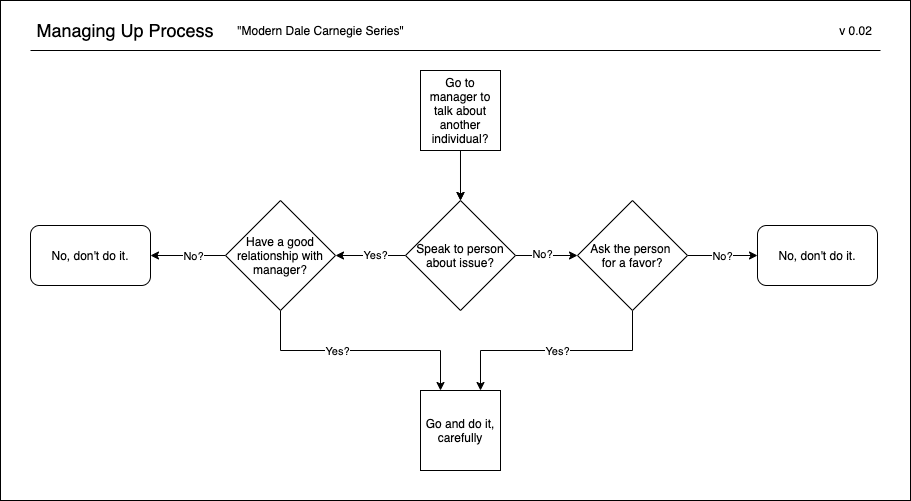

The diagram above was exported from draw.io. Its source (the exported page's mxGraphModel, read from the mxfile embedded in the PNG):
<mxGraphModel dx="1187" dy="786" grid="1" gridSize="10" guides="1" tooltips="1" connect="1" arrows="1" fold="1" page="1" pageScale="1" pageWidth="850" pageHeight="1100" math="0" shadow="0">
  <root>
    <mxCell id="0" />
    <mxCell id="1" parent="0" />
    <mxCell id="46rGd3lHIBvies1ePBXO-31" value="" style="rounded=0;whiteSpace=wrap;html=1;" parent="1" vertex="1">
      <mxGeometry x="20" y="20" width="910" height="500" as="geometry" />
    </mxCell>
    <mxCell id="46rGd3lHIBvies1ePBXO-1" value="&lt;font style=&quot;font-size: 18px&quot;&gt;Managing Up Process&lt;br&gt;&lt;/font&gt;" style="text;html=1;strokeColor=none;fillColor=none;align=center;verticalAlign=middle;whiteSpace=wrap;rounded=0;" parent="1" vertex="1">
      <mxGeometry x="40" y="40" width="210" height="20" as="geometry" />
    </mxCell>
    <mxCell id="46rGd3lHIBvies1ePBXO-2" value="v 0.02" style="text;html=1;align=center;verticalAlign=middle;resizable=0;points=[];autosize=1;strokeColor=none;fillColor=none;" parent="1" vertex="1">
      <mxGeometry x="850" y="40" width="50" height="20" as="geometry" />
    </mxCell>
    <mxCell id="46rGd3lHIBvies1ePBXO-5" value="" style="edgeStyle=orthogonalEdgeStyle;rounded=0;orthogonalLoop=1;jettySize=auto;html=1;" parent="1" source="46rGd3lHIBvies1ePBXO-3" target="46rGd3lHIBvies1ePBXO-4" edge="1">
      <mxGeometry relative="1" as="geometry" />
    </mxCell>
    <mxCell id="46rGd3lHIBvies1ePBXO-27" value="" style="edgeStyle=orthogonalEdgeStyle;rounded=0;orthogonalLoop=1;jettySize=auto;html=1;exitX=0.5;exitY=1;exitDx=0;exitDy=0;" parent="1" source="46rGd3lHIBvies1ePBXO-3" target="46rGd3lHIBvies1ePBXO-4" edge="1">
      <mxGeometry relative="1" as="geometry" />
    </mxCell>
    <mxCell id="46rGd3lHIBvies1ePBXO-3" value="Go to manager to talk about another individual?" style="whiteSpace=wrap;html=1;aspect=fixed;" parent="1" vertex="1">
      <mxGeometry x="440" y="90" width="80" height="80" as="geometry" />
    </mxCell>
    <mxCell id="46rGd3lHIBvies1ePBXO-12" style="edgeStyle=orthogonalEdgeStyle;rounded=0;orthogonalLoop=1;jettySize=auto;html=1;entryX=1;entryY=0.5;entryDx=0;entryDy=0;" parent="1" source="46rGd3lHIBvies1ePBXO-4" target="46rGd3lHIBvies1ePBXO-16" edge="1">
      <mxGeometry relative="1" as="geometry">
        <mxPoint x="365" y="290" as="targetPoint" />
      </mxGeometry>
    </mxCell>
    <mxCell id="46rGd3lHIBvies1ePBXO-14" value="Yes?" style="edgeLabel;html=1;align=center;verticalAlign=middle;resizable=0;points=[];" parent="46rGd3lHIBvies1ePBXO-12" vertex="1" connectable="0">
      <mxGeometry x="-0.1111" y="-1" relative="1" as="geometry">
        <mxPoint as="offset" />
      </mxGeometry>
    </mxCell>
    <mxCell id="hYUh22f_lSRVw0aNsIKC-2" style="edgeStyle=orthogonalEdgeStyle;rounded=0;orthogonalLoop=1;jettySize=auto;html=1;exitX=1;exitY=0.5;exitDx=0;exitDy=0;entryX=0;entryY=0.5;entryDx=0;entryDy=0;" edge="1" parent="1" source="46rGd3lHIBvies1ePBXO-4" target="hYUh22f_lSRVw0aNsIKC-1">
      <mxGeometry relative="1" as="geometry" />
    </mxCell>
    <mxCell id="hYUh22f_lSRVw0aNsIKC-4" value="No?" style="edgeLabel;html=1;align=center;verticalAlign=middle;resizable=0;points=[];" vertex="1" connectable="0" parent="hYUh22f_lSRVw0aNsIKC-2">
      <mxGeometry x="-0.1538" y="2" relative="1" as="geometry">
        <mxPoint as="offset" />
      </mxGeometry>
    </mxCell>
    <mxCell id="46rGd3lHIBvies1ePBXO-4" value="Speak to person about issue?" style="rhombus;whiteSpace=wrap;html=1;" parent="1" vertex="1">
      <mxGeometry x="425" y="220" width="110" height="110" as="geometry" />
    </mxCell>
    <mxCell id="46rGd3lHIBvies1ePBXO-9" value="&lt;span&gt;No, don't do it.&lt;/span&gt;" style="rounded=1;whiteSpace=wrap;html=1;" parent="1" vertex="1">
      <mxGeometry x="777" y="245" width="120" height="60" as="geometry" />
    </mxCell>
    <mxCell id="46rGd3lHIBvies1ePBXO-18" style="edgeStyle=orthogonalEdgeStyle;rounded=0;orthogonalLoop=1;jettySize=auto;html=1;exitX=0.5;exitY=1;exitDx=0;exitDy=0;entryX=0.25;entryY=0;entryDx=0;entryDy=0;" parent="1" source="46rGd3lHIBvies1ePBXO-16" target="46rGd3lHIBvies1ePBXO-21" edge="1">
      <mxGeometry relative="1" as="geometry">
        <mxPoint x="315" y="400" as="targetPoint" />
        <Array as="points" />
      </mxGeometry>
    </mxCell>
    <mxCell id="46rGd3lHIBvies1ePBXO-19" value="Yes?" style="edgeLabel;html=1;align=center;verticalAlign=middle;resizable=0;points=[];" parent="46rGd3lHIBvies1ePBXO-18" vertex="1" connectable="0">
      <mxGeometry x="-0.2" relative="1" as="geometry">
        <mxPoint as="offset" />
      </mxGeometry>
    </mxCell>
    <mxCell id="46rGd3lHIBvies1ePBXO-24" value="" style="edgeStyle=orthogonalEdgeStyle;rounded=0;orthogonalLoop=1;jettySize=auto;html=1;entryX=1;entryY=0.5;entryDx=0;entryDy=0;" parent="1" source="46rGd3lHIBvies1ePBXO-16" target="46rGd3lHIBvies1ePBXO-25" edge="1">
      <mxGeometry relative="1" as="geometry">
        <mxPoint x="170" y="275" as="targetPoint" />
      </mxGeometry>
    </mxCell>
    <mxCell id="46rGd3lHIBvies1ePBXO-26" value="No?" style="edgeLabel;html=1;align=center;verticalAlign=middle;resizable=0;points=[];" parent="46rGd3lHIBvies1ePBXO-24" vertex="1" connectable="0">
      <mxGeometry x="-0.1111" relative="1" as="geometry">
        <mxPoint as="offset" />
      </mxGeometry>
    </mxCell>
    <mxCell id="46rGd3lHIBvies1ePBXO-16" value="Have a good relationship with manager?" style="rhombus;whiteSpace=wrap;html=1;" parent="1" vertex="1">
      <mxGeometry x="245" y="220" width="110" height="110" as="geometry" />
    </mxCell>
    <mxCell id="46rGd3lHIBvies1ePBXO-20" value="&lt;font style=&quot;font-size: 12px&quot;&gt;&quot;Modern Dale Carnegie Series&quot;&lt;/font&gt;" style="text;html=1;align=center;verticalAlign=middle;resizable=0;points=[];autosize=1;strokeColor=none;fillColor=none;" parent="1" vertex="1">
      <mxGeometry x="250" y="40" width="180" height="20" as="geometry" />
    </mxCell>
    <mxCell id="46rGd3lHIBvies1ePBXO-21" value="Go and do it, carefully" style="whiteSpace=wrap;html=1;aspect=fixed;" parent="1" vertex="1">
      <mxGeometry x="440" y="410" width="80" height="80" as="geometry" />
    </mxCell>
    <mxCell id="46rGd3lHIBvies1ePBXO-25" value="&lt;span&gt;No, don't do it.&lt;/span&gt;" style="rounded=1;whiteSpace=wrap;html=1;" parent="1" vertex="1">
      <mxGeometry x="50" y="245" width="120" height="60" as="geometry" />
    </mxCell>
    <mxCell id="46rGd3lHIBvies1ePBXO-30" value="" style="endArrow=none;html=1;" parent="1" edge="1">
      <mxGeometry width="50" height="50" relative="1" as="geometry">
        <mxPoint x="50" y="70" as="sourcePoint" />
        <mxPoint x="900" y="70" as="targetPoint" />
      </mxGeometry>
    </mxCell>
    <mxCell id="hYUh22f_lSRVw0aNsIKC-5" style="edgeStyle=orthogonalEdgeStyle;rounded=0;orthogonalLoop=1;jettySize=auto;html=1;exitX=0.5;exitY=1;exitDx=0;exitDy=0;entryX=0.75;entryY=0;entryDx=0;entryDy=0;" edge="1" parent="1" source="hYUh22f_lSRVw0aNsIKC-1" target="46rGd3lHIBvies1ePBXO-21">
      <mxGeometry relative="1" as="geometry" />
    </mxCell>
    <mxCell id="hYUh22f_lSRVw0aNsIKC-8" value="Yes?" style="edgeLabel;html=1;align=center;verticalAlign=middle;resizable=0;points=[];" vertex="1" connectable="0" parent="hYUh22f_lSRVw0aNsIKC-5">
      <mxGeometry y="-4" relative="1" as="geometry">
        <mxPoint y="4" as="offset" />
      </mxGeometry>
    </mxCell>
    <mxCell id="hYUh22f_lSRVw0aNsIKC-9" style="edgeStyle=orthogonalEdgeStyle;rounded=0;orthogonalLoop=1;jettySize=auto;html=1;exitX=1;exitY=0.5;exitDx=0;exitDy=0;" edge="1" parent="1" source="hYUh22f_lSRVw0aNsIKC-1" target="46rGd3lHIBvies1ePBXO-9">
      <mxGeometry relative="1" as="geometry" />
    </mxCell>
    <mxCell id="hYUh22f_lSRVw0aNsIKC-10" value="No?" style="edgeLabel;html=1;align=center;verticalAlign=middle;resizable=0;points=[];" vertex="1" connectable="0" parent="hYUh22f_lSRVw0aNsIKC-9">
      <mxGeometry x="-0.0333" relative="1" as="geometry">
        <mxPoint as="offset" />
      </mxGeometry>
    </mxCell>
    <mxCell id="hYUh22f_lSRVw0aNsIKC-1" value="Ask the person &lt;br&gt;for a favor?" style="rhombus;whiteSpace=wrap;html=1;" vertex="1" parent="1">
      <mxGeometry x="597" y="220" width="110" height="110" as="geometry" />
    </mxCell>
  </root>
</mxGraphModel>